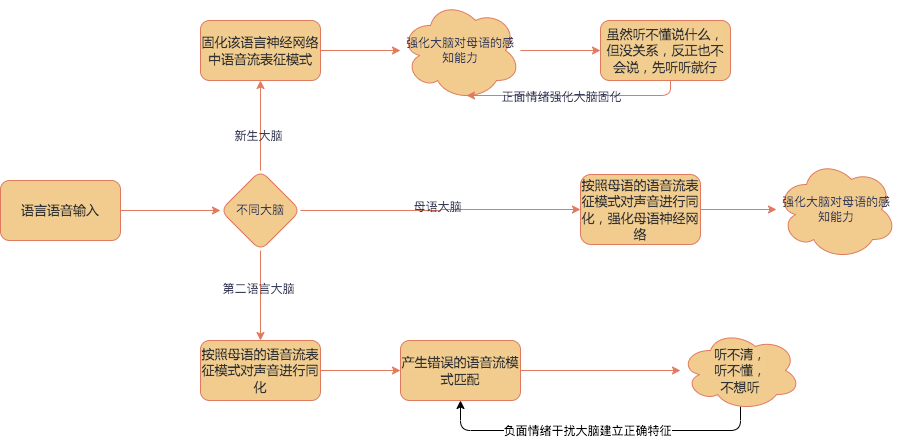

The diagram above was exported from draw.io. Its source (the exported page's mxGraphModel, read from the mxfile embedded in the PNG):
<mxGraphModel dx="662" dy="425" grid="1" gridSize="10" guides="1" tooltips="1" connect="1" arrows="1" fold="1" page="1" pageScale="1" pageWidth="1100" pageHeight="850" background="none" math="0" shadow="0">
  <root>
    <mxCell id="0" />
    <mxCell id="1" parent="0" />
    <mxCell id="v3B3b1vM5Ni6-WqC6DoK-3" value="" style="edgeStyle=orthogonalEdgeStyle;rounded=1;orthogonalLoop=1;jettySize=auto;html=1;labelBackgroundColor=none;strokeColor=#E07A5F;fontColor=default;" parent="1" source="v3B3b1vM5Ni6-WqC6DoK-1" target="v3B3b1vM5Ni6-WqC6DoK-2" edge="1">
      <mxGeometry relative="1" as="geometry" />
    </mxCell>
    <mxCell id="v3B3b1vM5Ni6-WqC6DoK-1" value="&lt;span style=&quot;color: rgb(50, 50, 50); font-family: &amp;quot;Microsoft YaHei&amp;quot;, 微软雅黑, Arial; font-size: 13px; background-color: rgba(255, 255, 255, 0.01);&quot;&gt;语言语音输入&lt;/span&gt;" style="rounded=1;whiteSpace=wrap;html=1;labelBackgroundColor=none;fillColor=#F2CC8F;strokeColor=#E07A5F;fontColor=#393C56;" parent="1" vertex="1">
      <mxGeometry x="40" y="320" width="120" height="60" as="geometry" />
    </mxCell>
    <mxCell id="v3B3b1vM5Ni6-WqC6DoK-5" value="" style="edgeStyle=orthogonalEdgeStyle;rounded=1;orthogonalLoop=1;jettySize=auto;html=1;labelBackgroundColor=none;strokeColor=#E07A5F;fontColor=default;" parent="1" source="v3B3b1vM5Ni6-WqC6DoK-2" target="v3B3b1vM5Ni6-WqC6DoK-4" edge="1">
      <mxGeometry relative="1" as="geometry" />
    </mxCell>
    <mxCell id="v3B3b1vM5Ni6-WqC6DoK-6" value="新生大脑" style="edgeLabel;html=1;align=center;verticalAlign=middle;resizable=0;points=[];labelBackgroundColor=none;fontColor=#393C56;rounded=1;" parent="v3B3b1vM5Ni6-WqC6DoK-5" vertex="1" connectable="0">
      <mxGeometry x="-0.2444" y="2" relative="1" as="geometry">
        <mxPoint as="offset" />
      </mxGeometry>
    </mxCell>
    <mxCell id="v3B3b1vM5Ni6-WqC6DoK-8" value="" style="edgeStyle=orthogonalEdgeStyle;rounded=1;orthogonalLoop=1;jettySize=auto;html=1;labelBackgroundColor=none;strokeColor=#E07A5F;fontColor=default;" parent="1" source="v3B3b1vM5Ni6-WqC6DoK-2" target="v3B3b1vM5Ni6-WqC6DoK-7" edge="1">
      <mxGeometry relative="1" as="geometry" />
    </mxCell>
    <mxCell id="v3B3b1vM5Ni6-WqC6DoK-9" value="第二语言大脑" style="edgeLabel;html=1;align=center;verticalAlign=middle;resizable=0;points=[];labelBackgroundColor=none;fontColor=#393C56;rounded=1;" parent="v3B3b1vM5Ni6-WqC6DoK-8" vertex="1" connectable="0">
      <mxGeometry x="-0.1556" y="-2" relative="1" as="geometry">
        <mxPoint as="offset" />
      </mxGeometry>
    </mxCell>
    <mxCell id="v3B3b1vM5Ni6-WqC6DoK-19" value="" style="edgeStyle=orthogonalEdgeStyle;rounded=1;orthogonalLoop=1;jettySize=auto;html=1;labelBackgroundColor=none;strokeColor=#E07A5F;fontColor=default;" parent="1" source="v3B3b1vM5Ni6-WqC6DoK-2" target="v3B3b1vM5Ni6-WqC6DoK-18" edge="1">
      <mxGeometry relative="1" as="geometry" />
    </mxCell>
    <mxCell id="v3B3b1vM5Ni6-WqC6DoK-20" value="母语大脑" style="edgeLabel;html=1;align=center;verticalAlign=middle;resizable=0;points=[];labelBackgroundColor=none;fontColor=#393C56;rounded=1;" parent="v3B3b1vM5Ni6-WqC6DoK-19" vertex="1" connectable="0">
      <mxGeometry x="-0.6" y="3" relative="1" as="geometry">
        <mxPoint x="81" as="offset" />
      </mxGeometry>
    </mxCell>
    <mxCell id="v3B3b1vM5Ni6-WqC6DoK-2" value="不同大脑" style="rhombus;whiteSpace=wrap;html=1;rounded=1;labelBackgroundColor=none;fillColor=#F2CC8F;strokeColor=#E07A5F;fontColor=#393C56;" parent="1" vertex="1">
      <mxGeometry x="260" y="310" width="80" height="80" as="geometry" />
    </mxCell>
    <mxCell id="v3B3b1vM5Ni6-WqC6DoK-17" value="" style="edgeStyle=orthogonalEdgeStyle;rounded=1;orthogonalLoop=1;jettySize=auto;html=1;labelBackgroundColor=none;strokeColor=#E07A5F;fontColor=default;" parent="1" source="v3B3b1vM5Ni6-WqC6DoK-4" target="v3B3b1vM5Ni6-WqC6DoK-16" edge="1">
      <mxGeometry relative="1" as="geometry" />
    </mxCell>
    <mxCell id="v3B3b1vM5Ni6-WqC6DoK-4" value="&lt;span style=&quot;color: rgb(50, 50, 50); font-family: &amp;quot;Microsoft YaHei&amp;quot;, 微软雅黑, Arial; font-size: 13px; background-color: rgba(255, 255, 255, 0.01);&quot;&gt;固化该语言神经网络中语音流表征模式&lt;/span&gt;" style="whiteSpace=wrap;html=1;rounded=1;labelBackgroundColor=none;fillColor=#F2CC8F;strokeColor=#E07A5F;fontColor=#393C56;" parent="1" vertex="1">
      <mxGeometry x="240" y="160" width="120" height="60" as="geometry" />
    </mxCell>
    <mxCell id="v3B3b1vM5Ni6-WqC6DoK-11" value="" style="edgeStyle=orthogonalEdgeStyle;rounded=1;orthogonalLoop=1;jettySize=auto;html=1;labelBackgroundColor=none;strokeColor=#E07A5F;fontColor=default;" parent="1" source="v3B3b1vM5Ni6-WqC6DoK-7" target="v3B3b1vM5Ni6-WqC6DoK-10" edge="1">
      <mxGeometry relative="1" as="geometry" />
    </mxCell>
    <mxCell id="v3B3b1vM5Ni6-WqC6DoK-7" value="&lt;span style=&quot;color: rgb(50, 50, 50); font-family: &amp;quot;Microsoft YaHei&amp;quot;, 微软雅黑, Arial; font-size: 13px; background-color: rgba(255, 255, 255, 0.01);&quot;&gt;按照母语的语音流表征模式对声音进行同化&lt;/span&gt;" style="whiteSpace=wrap;html=1;rounded=1;labelBackgroundColor=none;fillColor=#F2CC8F;strokeColor=#E07A5F;fontColor=#393C56;" parent="1" vertex="1">
      <mxGeometry x="240" y="480" width="120" height="60" as="geometry" />
    </mxCell>
    <mxCell id="v3B3b1vM5Ni6-WqC6DoK-26" value="" style="edgeStyle=orthogonalEdgeStyle;rounded=1;orthogonalLoop=1;jettySize=auto;html=1;labelBackgroundColor=none;strokeColor=#E07A5F;fontColor=default;" parent="1" source="v3B3b1vM5Ni6-WqC6DoK-10" target="v3B3b1vM5Ni6-WqC6DoK-25" edge="1">
      <mxGeometry relative="1" as="geometry" />
    </mxCell>
    <mxCell id="v3B3b1vM5Ni6-WqC6DoK-10" value="&lt;span style=&quot;color: rgb(50, 50, 50); font-family: &amp;quot;Microsoft YaHei&amp;quot;, 微软雅黑, Arial; font-size: 13px; background-color: rgba(255, 255, 255, 0.01);&quot;&gt;产生错误的语音流模式匹配&lt;/span&gt;" style="whiteSpace=wrap;html=1;rounded=1;labelBackgroundColor=none;fillColor=#F2CC8F;strokeColor=#E07A5F;fontColor=#393C56;" parent="1" vertex="1">
      <mxGeometry x="440" y="480" width="120" height="60" as="geometry" />
    </mxCell>
    <mxCell id="v3B3b1vM5Ni6-WqC6DoK-28" value="" style="edgeStyle=orthogonalEdgeStyle;rounded=1;orthogonalLoop=1;jettySize=auto;html=1;labelBackgroundColor=none;strokeColor=#E07A5F;fontColor=default;" parent="1" source="v3B3b1vM5Ni6-WqC6DoK-16" target="v3B3b1vM5Ni6-WqC6DoK-27" edge="1">
      <mxGeometry relative="1" as="geometry" />
    </mxCell>
    <mxCell id="v3B3b1vM5Ni6-WqC6DoK-16" value="强化大脑对母语的感知能力" style="ellipse;shape=cloud;whiteSpace=wrap;html=1;rounded=1;labelBackgroundColor=none;fillColor=#F2CC8F;strokeColor=#E07A5F;fontColor=#393C56;" parent="1" vertex="1">
      <mxGeometry x="440" y="140" width="120" height="100" as="geometry" />
    </mxCell>
    <mxCell id="v3B3b1vM5Ni6-WqC6DoK-24" value="" style="edgeStyle=orthogonalEdgeStyle;rounded=1;orthogonalLoop=1;jettySize=auto;html=1;labelBackgroundColor=none;strokeColor=#E07A5F;fontColor=default;" parent="1" source="v3B3b1vM5Ni6-WqC6DoK-18" target="v3B3b1vM5Ni6-WqC6DoK-23" edge="1">
      <mxGeometry relative="1" as="geometry" />
    </mxCell>
    <mxCell id="v3B3b1vM5Ni6-WqC6DoK-18" value="&lt;span style=&quot;color: rgb(50, 50, 50); font-family: &amp;quot;Microsoft YaHei&amp;quot;, 微软雅黑, Arial; font-size: 13px; background-color: rgba(255, 255, 255, 0.01);&quot;&gt;按照母语的语音流表征模式对声音进行同化，强化母语神经网络&lt;/span&gt;" style="whiteSpace=wrap;html=1;rounded=1;labelBackgroundColor=none;fillColor=#F2CC8F;strokeColor=#E07A5F;fontColor=#393C56;" parent="1" vertex="1">
      <mxGeometry x="620" y="314" width="120" height="70" as="geometry" />
    </mxCell>
    <mxCell id="v3B3b1vM5Ni6-WqC6DoK-23" value="强化大脑对母语的感知能力" style="ellipse;shape=cloud;whiteSpace=wrap;html=1;rounded=1;labelBackgroundColor=none;fillColor=#F2CC8F;strokeColor=#E07A5F;fontColor=#393C56;" parent="1" vertex="1">
      <mxGeometry x="816" y="299" width="120" height="100" as="geometry" />
    </mxCell>
    <mxCell id="v3B3b1vM5Ni6-WqC6DoK-31" style="edgeStyle=orthogonalEdgeStyle;rounded=1;orthogonalLoop=1;jettySize=auto;html=1;entryX=0.5;entryY=1;entryDx=0;entryDy=0;exitX=0.5;exitY=0.95;exitDx=0;exitDy=0;exitPerimeter=0;" parent="1" source="v3B3b1vM5Ni6-WqC6DoK-25" target="v3B3b1vM5Ni6-WqC6DoK-10" edge="1">
      <mxGeometry relative="1" as="geometry">
        <Array as="points">
          <mxPoint x="780" y="570" />
          <mxPoint x="500" y="570" />
        </Array>
      </mxGeometry>
    </mxCell>
    <mxCell id="v3B3b1vM5Ni6-WqC6DoK-32" value="负面情绪干扰大脑建立正确特征" style="edgeLabel;html=1;align=center;verticalAlign=middle;resizable=0;points=[];rounded=1;" parent="v3B3b1vM5Ni6-WqC6DoK-31" vertex="1" connectable="0">
      <mxGeometry x="0.3431" y="1" relative="1" as="geometry">
        <mxPoint x="47" as="offset" />
      </mxGeometry>
    </mxCell>
    <mxCell id="v3B3b1vM5Ni6-WqC6DoK-25" value="&lt;span style=&quot;color: rgb(50, 50, 50); font-family: &amp;quot;Microsoft YaHei&amp;quot;, 微软雅黑, Arial; font-size: 13px; background-color: rgba(255, 255, 255, 0.01);&quot;&gt;听不清，&lt;/span&gt;&lt;div&gt;&lt;span style=&quot;color: rgb(50, 50, 50); font-family: &amp;quot;Microsoft YaHei&amp;quot;, 微软雅黑, Arial; font-size: 13px; background-color: rgba(255, 255, 255, 0.01);&quot;&gt;听不懂，&lt;/span&gt;&lt;/div&gt;&lt;div&gt;&lt;span style=&quot;color: rgb(50, 50, 50); font-family: &amp;quot;Microsoft YaHei&amp;quot;, 微软雅黑, Arial; font-size: 13px; background-color: rgba(255, 255, 255, 0.01);&quot;&gt;不想听&lt;/span&gt;&lt;/div&gt;" style="ellipse;shape=cloud;whiteSpace=wrap;html=1;rounded=1;labelBackgroundColor=none;fillColor=#F2CC8F;strokeColor=#E07A5F;fontColor=#393C56;" parent="1" vertex="1">
      <mxGeometry x="720" y="470" width="120" height="80" as="geometry" />
    </mxCell>
    <mxCell id="v3B3b1vM5Ni6-WqC6DoK-27" value="&lt;span style=&quot;color: rgb(50, 50, 50); font-family: &amp;quot;Microsoft YaHei&amp;quot;, 微软雅黑, Arial; font-size: 13px; background-color: rgba(255, 255, 255, 0.01);&quot;&gt;虽然听不懂说什么，但没关系，反正也不会说，先听听就行&lt;/span&gt;" style="whiteSpace=wrap;html=1;rounded=1;labelBackgroundColor=none;fillColor=#F2CC8F;strokeColor=#E07A5F;fontColor=#393C56;" parent="1" vertex="1">
      <mxGeometry x="640" y="160" width="130" height="60" as="geometry" />
    </mxCell>
    <mxCell id="v3B3b1vM5Ni6-WqC6DoK-29" style="edgeStyle=orthogonalEdgeStyle;rounded=1;orthogonalLoop=1;jettySize=auto;html=1;entryX=0.55;entryY=0.95;entryDx=0;entryDy=0;entryPerimeter=0;labelBackgroundColor=none;strokeColor=#E07A5F;fontColor=default;" parent="1" source="v3B3b1vM5Ni6-WqC6DoK-27" target="v3B3b1vM5Ni6-WqC6DoK-16" edge="1">
      <mxGeometry relative="1" as="geometry">
        <Array as="points">
          <mxPoint x="710" y="235" />
        </Array>
      </mxGeometry>
    </mxCell>
    <mxCell id="v3B3b1vM5Ni6-WqC6DoK-30" value="正面情绪强化大脑固化" style="edgeLabel;html=1;align=center;verticalAlign=middle;resizable=0;points=[];labelBackgroundColor=none;fontColor=#393C56;rounded=1;" parent="v3B3b1vM5Ni6-WqC6DoK-29" vertex="1" connectable="0">
      <mxGeometry x="0.3151" y="2" relative="1" as="geometry">
        <mxPoint x="20" as="offset" />
      </mxGeometry>
    </mxCell>
  </root>
</mxGraphModel>